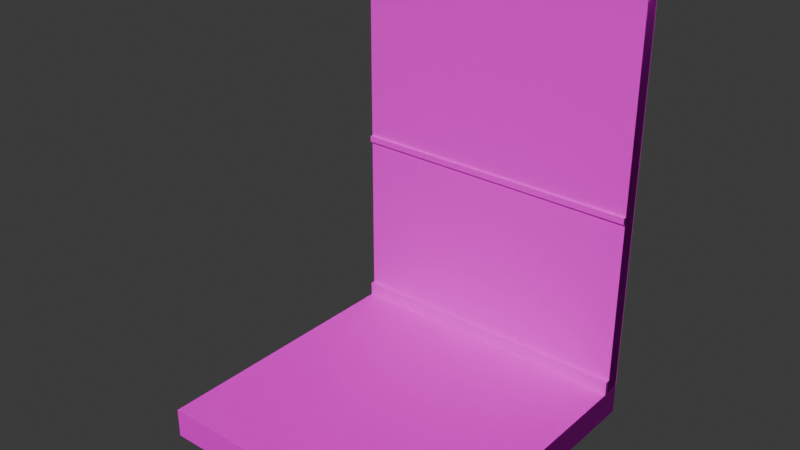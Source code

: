 # Source: house4.blend  (saved by Blender 5.0.118; exported with 4.5.12 LTS)
import bpy
from mathutils import Matrix  # noqa: F401  (used for matrix-valued properties, if any)

bpy.ops.wm.read_factory_settings(use_empty=True)
scene = bpy.context.scene
scene.name = 'Scene'

# ---- images (referenced by path relative to the original .blend; pixels are not part of the script)
import os
ASSET_DIR = os.environ.get("B2B_ASSET_DIR", "")  # directory of the original .blend (textures are referenced by path, not embedded)
HERE = os.path.dirname(os.path.abspath(__file__))  # packed textures are extracted next to this script under _unpacked/

def load_image(name, relpath, width, height, colorspace="sRGB"):
    """Load a texture the original file referenced (path relative to the .blend, or extracted next to this script)."""
    p = next((c for c in (os.path.join(HERE, relpath), os.path.join(ASSET_DIR, relpath)) if relpath and os.path.exists(c)), "")
    if p:
        img = bpy.data.images.load(p, check_existing=True)
        img.name = name
    else:  # same state as the original file: an image datablock whose file is absent (Cycles renders it pink)
        img = bpy.data.images.new(name, width, height)
        img.source = "FILE"
        img.filepath = "//" + (relpath or name)
    img.colorspace_settings.name = colorspace
    return img
img_house_textures_png = load_image('house-textures.png', 'house-textures.png', 1024, 1024, 'sRGB')

# ---- materials (node trees are filled in below, after node groups)
mat_lr_wall = bpy.data.materials.new('LR-Wall')
mat_lvwall = bpy.data.materials.new('LVWall')

# ---- material node trees
mat_lr_wall.use_nodes = True; mat_lr_wall.node_tree.nodes.clear()
_N = mat_lr_wall.node_tree.nodes; _L = mat_lr_wall.node_tree.links
n0 = _N.new('ShaderNodeBsdfPrincipled'); n0.name = 'BSDF - Pré-fundamentado'; n0.location = (-200, 100)
n0.inputs[1].default_value = 1.0
n0.inputs[2].default_value = 1.0
n1 = _N.new('ShaderNodeOutputMaterial'); n1.name = 'Saída de material'; n1.location = (200, 100)
n2 = _N.new('ShaderNodeTexImage'); n2.name = 'Textura de imagem'; n2.location = (-566, 106)
n2.image = img_house_textures_png
_L.new(n0.outputs[0], n1.inputs[0])
_L.new(n2.outputs[0], n0.inputs[0])
n1.is_active_output = True
mat_lvwall.use_nodes = True; mat_lvwall.node_tree.nodes.clear()
_N = mat_lvwall.node_tree.nodes; _L = mat_lvwall.node_tree.links
n0 = _N.new('ShaderNodeBsdfPrincipled'); n0.name = 'BSDF - Pré-fundamentado'; n0.location = (-200, 100)
n1 = _N.new('ShaderNodeOutputMaterial'); n1.name = 'Saída de material'; n1.location = (200, 100)
n2 = _N.new('ShaderNodeTexImage'); n2.name = 'Textura de imagem'; n2.location = (-532, 104)
n2.image = img_house_textures_png
_L.new(n0.outputs[0], n1.inputs[0])
_L.new(n2.outputs[0], n0.inputs[0])
n1.is_active_output = True

# ---- world
world_world = bpy.data.worlds.new('World'); scene.world = world_world
world_world.use_nodes = True; world_world.node_tree.nodes.clear()
_N = world_world.node_tree.nodes; _L = world_world.node_tree.links
n0 = _N.new('ShaderNodeOutputWorld'); n0.name = 'World Output'; n0.location = (200, 100)
n1 = _N.new('ShaderNodeBackground'); n1.name = 'Background'; n1.location = (-200, 100)
n1.inputs[0].default_value = (0.05088, 0.05088, 0.05088, 1.0)
_L.new(n1.outputs[0], n0.inputs[0])
n0.is_active_output = True
world_world.color = (0.05088, 0.05088, 0.05088)
world_world.sun_shadow_jitter_overblur = 0.0

# ---- lights
light_sol = bpy.data.lights.new('Sol', 'SUN')
light_sol.color = (0.9735, 1.0, 0.8026)
light_sol.temperature = 3768.0
light_sol.energy = 3.0

# ---- meshes
me_cubo_004 = bpy.data.meshes.new('Cubo.004')
me_cubo_004.from_pydata([(0.0, -2.0, -0.2), (0.0, -2.0, 0.0), (0.0, 0.0, -0.2), (0.0, 0.0, 0.0), (2.0, -2.0, -0.2), (2.0, -2.0, 0.0), (2.0, 0.0, -0.2), (2.0, 0.0, 0.0)], [], [(0, 1, 3, 2), (2, 3, 7, 6), (6, 7, 5, 4), (4, 5, 1, 0), (2, 6, 4, 0), (7, 3, 1, 5)])
_uv = me_cubo_004.uv_layers.new(name='Mapa UV')
_uv.uv.foreach_set('vector', [0.7507, 0.6138, 1.001, 0.6138, 1.001, 0.8638, 0.7507, 0.8638, 0.7242, 0.5437, 0.9742, 0.5437, 0.9742, 0.7937, 0.7242, 0.7937, 0.7269, 0.5476, 0.9769, 0.5476, 0.9769, 0.7976, 0.7269, 0.7976, 0.7136, 0.7288, 0.9636, 0.7288, 0.9636, 0.9788, 0.7136, 0.9788, 0.7176, 0.5582, 0.9676, 0.5582, 0.9676, 0.8082, 0.7176, 0.8082, 0.9983, 0.5383, 0.9983, 0.8211, 0.7156, 0.8211, 0.7156, 0.5383])
me_cubo_004.materials.append(mat_lr_wall)
me_cubo_004.update()
me_plano = bpy.data.meshes.new('Plano')
me_plano.from_pydata([(4.441e-17, -0.1, 6.035e-08), (2.0, -0.1, 6.035e-08), (6.439e-16, -0.1, 2.7), (2.0, -0.1, 2.7), (3.269e-16, -0.1, 1.272), (2.0, -0.1, 1.272), (3.178e-16, -0.1, 1.231), (2.0, -0.1, 1.231), (2.0, -0.12, 1.231), (2.0, -0.12, 1.272), (3.314e-16, -0.12, 1.272), (3.223e-16, -0.12, 1.231), (6.604e-17, -0.1, 0.0974), (2.0, -0.1, 0.0974), (7.27e-17, -0.13, 0.0974), (5.107e-17, -0.13, 6.261e-08), (2.0, -0.13, 6.261e-08), (2.0, -0.13, 0.0974)], [], [(4, 5, 3, 2), (5, 4, 10, 9), (12, 13, 7, 6), (11, 8, 9, 10), (6, 7, 8, 11), (4, 6, 11, 10), (7, 5, 9, 8), (0, 1, 16, 15), (15, 16, 17, 14), (1, 13, 17, 16), (12, 0, 15, 14), (13, 12, 14, 17)])
_uv = me_plano.uv_layers.new(name='Mapa UV')
_uv.uv.foreach_set('vector', [0.7142, 0.9607, 0.7142, 0.4406, 0.9891, 0.4406, 0.9891, 0.9607, 0.9424, 0.1746, 0.5343, 0.1746, 0.5343, 0.1746, 0.9424, 0.1746, 0.38, 0.6786, 0.6992, 0.6786, 0.6992, 0.9098, 0.38, 0.9098, 0.6048, 0.5037, 0.6048, 0.04362, 0.6118, 0.04362, 0.6118, 0.5037, 0.5579, 0.1861, 0.9255, 0.1861, 0.9255, 0.1861, 0.5579, 0.1861, 0.0, 0.0, 0.0, 0.0, 0.0, 0.0, 0.0, 0.0, 0.0, 0.0, 0.0, 0.0, 0.0, 0.0, 0.0, 0.0, 0.0, 0.0, 0.0, 0.0, 0.0, 0.0, 0.0, 0.0, 0.6028, 0.02719, 0.6028, 0.3713, 0.5904, 0.3713, 0.5904, 0.02719, 0.0, 0.0, 0.0, 0.0, 0.0, 0.0, 0.0, 0.0, 0.0, 0.0, 0.0, 0.0, 0.0, 0.0, 0.0, 0.0, 0.8331, 0.1062, 0.6749, 0.1062, 0.6749, 0.1062, 0.8331, 0.1062])
me_plano.materials.append(mat_lvwall)
me_plano.update()
me_plano_001 = bpy.data.meshes.new('Plano.001')
me_plano_001.from_pydata([(4.441e-17, -1.043e-07, 6.035e-08), (2.0, -1.043e-07, 6.035e-08), (6.439e-16, 9.686e-08, 2.7), (2.0, 9.686e-08, 2.7)], [], [(0, 1, 3, 2)])
_uv = me_plano_001.uv_layers.new(name='Mapa UV')
_uv.uv.foreach_set('vector', [0.7269, 0.5086, 0.9664, 0.5086, 0.9664, 0.7481, 0.7269, 0.7481])
me_plano_001.materials.append(mat_lr_wall)
me_plano_001.update()

# ---- objects
ob_lrfloor_col = bpy.data.objects.new('LRFloor-col', me_cubo_004)
ob_sol = bpy.data.objects.new('Sol', light_sol)
ob_wallinside_col = bpy.data.objects.new('WallInside-col', me_plano)
ob_walloutside_col = bpy.data.objects.new('WallOutside-col', me_plano_001)

# ---- transforms, parenting, visibility, modifiers, constraints
ob_lrfloor_col.location = (0.0, 0.0, 0.0)
ob_sol.location = (1.0, -3.0, 3.0)
ob_sol.rotation_euler = (0.7777, -0.1276, 0.1408)
ob_wallinside_col.location = (0.0, 0.0, 0.0)
ob_walloutside_col.location = (0.0, 0.0, 0.0)

# ---- collection membership
scene.collection.objects.link(ob_lrfloor_col)
scene.collection.objects.link(ob_sol)
scene.collection.objects.link(ob_wallinside_col)
scene.collection.objects.link(ob_walloutside_col)

# ---- scene / render settings (as saved in the file)
scene.frame_start = 1; scene.frame_end = 250; scene.frame_set(1)
scene.render.engine = 'BLENDER_EEVEE_NEXT'
scene.render.bake_bias = 0.0
scene.render.bake_samples = 0
scene.cycles.sampling_pattern = 'TABULATED_SOBOL'
scene.eevee.use_volume_custom_range = False
bpy.context.view_layer.update()

# ---- added for rendering (the .blend has no active camera): camera
cam_auto = bpy.data.cameras.new('AutoCamera')
cam_auto.lens = 50.0
cam_auto.sensor_width = 36.0
cam_auto.clip_end = 1000.0
ob_auto_camera = bpy.data.objects.new('AutoCamera', cam_auto)
scene.collection.objects.link(ob_auto_camera)
ob_auto_camera.location = (4.74802, -5.49762, 4.24841)
ob_auto_camera.rotation_euler = (1.09748, -7.21219e-08, 0.694738)
scene.camera = ob_auto_camera
bpy.context.view_layer.update()
